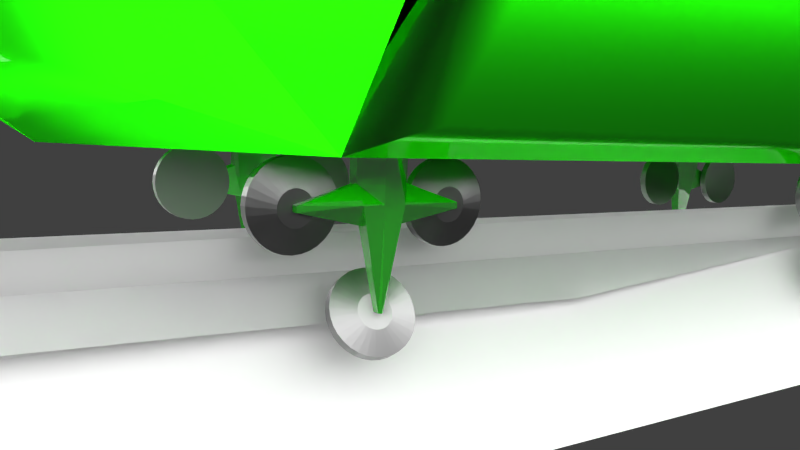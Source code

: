 # Source: fk-wagon3.3.blend  (saved by Blender 2.76.0; exported with 4.5.12 LTS)
import bpy
from mathutils import Matrix  # noqa: F401  (used for matrix-valued properties, if any)

bpy.ops.wm.read_factory_settings(use_empty=True)
scene = bpy.context.scene
scene.name = 'Scene'

# ---- collections
col_collection_1 = bpy.data.collections.new('Collection 1'); scene.collection.children.link(col_collection_1)

# ---- materials (node trees are filled in below, after node groups)
mat_material = bpy.data.materials.new('Material')
mat_material.alpha_threshold = 0.0
mat_material.diffuse_color = (1.0, 0.523, 0.0, 1.0)
mat_material.roughness = 0.5
mat_material.specular_intensity = 0.8971
mat_material.line_color = (0.0, 0.0, 0.0, 1.0)
mat_material_003 = bpy.data.materials.new('Material.003')
mat_material_003.alpha_threshold = 0.0
mat_material_003.diffuse_color = (0.6038, 0.3188, 0.0, 1.0)
mat_material_003.roughness = 0.5
mat_eisen = bpy.data.materials.new('Eisen')
mat_eisen.alpha_threshold = 0.0
mat_eisen.roughness = 0.5
mat_metallic = bpy.data.materials.new('Metallic')
mat_metallic.alpha_threshold = 0.0
mat_metallic.roughness = 0.5
mat_eisen_001 = bpy.data.materials.new('Eisen.001')
mat_eisen_001.alpha_threshold = 0.0
mat_eisen_001.roughness = 0.5
mat_material_002 = bpy.data.materials.new('Material.002')
mat_material_002.alpha_threshold = 0.0
mat_material_002.diffuse_color = (0.8, 0.0, 0.005151, 1.0)
mat_material_002.roughness = 0.5
mat_material_005 = bpy.data.materials.new('Material.005')
mat_material_005.alpha_threshold = 0.0
mat_material_005.roughness = 0.5

# ---- material node trees
mat_material.use_nodes = True; mat_material.node_tree.nodes.clear()
_N = mat_material.node_tree.nodes; _L = mat_material.node_tree.links
n0 = _N.new('ShaderNodeOutputMaterial'); n0.name = 'Material Output'; n0.location = (300, 300)
n1 = _N.new('ShaderNodeMixShader'); n1.name = 'Mix Shader'; n1.location = (10, 300)
n1.inputs[0].default_value = 0.9296
n2 = _N.new('ShaderNodeBsdfAnisotropic'); n2.name = 'Glossy BSDF.001'; n2.location = (-203, 436)
n2.distribution = 'GGX'
n2.inputs[1].default_value = 0.0
n3 = _N.new('ShaderNodeBsdfAnisotropic'); n3.name = 'Glossy BSDF'; n3.location = (-201, 256)
n3.distribution = 'GGX'
n3.inputs[0].default_value = (0.01321, 1.0, 0.0, 1.0)
n3.inputs[1].default_value = 0.4472
_L.new(n1.outputs[0], n0.inputs[0])
_L.new(n2.outputs[0], n1.inputs[1])
_L.new(n3.outputs[0], n1.inputs[2])
n0.is_active_output = True
mat_material_003.use_nodes = True; mat_material_003.node_tree.nodes.clear()
_N = mat_material_003.node_tree.nodes; _L = mat_material_003.node_tree.links
n0 = _N.new('ShaderNodeOutputMaterial'); n0.name = 'Material Output'; n0.location = (300, 300)
n1 = _N.new('ShaderNodeBsdfAnisotropic'); n1.name = 'Anisotropic BSDF'; n1.location = (10, 300)
n1.distribution = 'GGX'
n1.inputs[0].default_value = (0.6038, 0.3188, 0.0, 1.0)
n1.inputs[1].default_value = 1.0
n1.inputs[2].default_value = 0.5
_L.new(n1.outputs[0], n0.inputs[0])
n0.is_active_output = True
mat_eisen.use_nodes = True; mat_eisen.node_tree.nodes.clear()
_N = mat_eisen.node_tree.nodes; _L = mat_eisen.node_tree.links
n0 = _N.new('ShaderNodeOutputMaterial'); n0.name = 'Material Output'; n0.location = (300, 300)
n1 = _N.new('ShaderNodeBsdfAnisotropic'); n1.name = 'Anisotropic BSDF'; n1.location = (10, 300)
n1.distribution = 'BECKMANN'
n1.inputs[0].default_value = (0.3844, 0.3844, 0.3844, 1.0)
n1.inputs[1].default_value = 1.0
n1.inputs[2].default_value = 0.85
_L.new(n1.outputs[0], n0.inputs[0])
n0.is_active_output = True
mat_metallic.use_nodes = True; mat_metallic.node_tree.nodes.clear()
_N = mat_metallic.node_tree.nodes; _L = mat_metallic.node_tree.links
n0 = _N.new('ShaderNodeOutputMaterial'); n0.name = 'Material Output'; n0.location = (300, 300)
n1 = _N.new('ShaderNodeMixShader'); n1.name = 'Mix Shader'; n1.location = (10, 300)
n2 = _N.new('ShaderNodeBsdfAnisotropic'); n2.name = 'Glossy BSDF'; n2.location = (-190, 200)
n2.distribution = 'GGX'
n2.inputs[1].default_value = 0.0
n3 = _N.new('ShaderNodeBsdfAnisotropic'); n3.name = 'Glossy BSDF.001'; n3.location = (-186, 18)
n3.distribution = 'GGX'
n3.inputs[0].default_value = (0.013, 1.0, 0.0, 1.0)
n3.inputs[1].default_value = 0.5477
_L.new(n1.outputs[0], n0.inputs[0])
_L.new(n2.outputs[0], n1.inputs[1])
_L.new(n3.outputs[0], n1.inputs[2])
n0.is_active_output = True
mat_eisen_001.use_nodes = True; mat_eisen_001.node_tree.nodes.clear()
_N = mat_eisen_001.node_tree.nodes; _L = mat_eisen_001.node_tree.links
n0 = _N.new('ShaderNodeOutputMaterial'); n0.name = 'Material Output'; n0.location = (300, 300)
n1 = _N.new('ShaderNodeBsdfAnisotropic'); n1.name = 'Anisotropic BSDF'; n1.location = (10, 300)
n1.distribution = 'BECKMANN'
n1.inputs[0].default_value = (0.2738, 0.2738, 0.2738, 1.0)
n1.inputs[1].default_value = 1.0
n1.inputs[2].default_value = 0.85
_L.new(n1.outputs[0], n0.inputs[0])
n0.is_active_output = True
mat_material_005.use_nodes = True; mat_material_005.node_tree.nodes.clear()
_N = mat_material_005.node_tree.nodes; _L = mat_material_005.node_tree.links
n0 = _N.new('ShaderNodeOutputMaterial'); n0.name = 'Material Output'; n0.location = (300, 300)
n1 = _N.new('ShaderNodeBsdfDiffuse'); n1.name = 'Diffuse BSDF'; n1.location = (10, 300)
_L.new(n1.outputs[0], n0.inputs[0])
n0.is_active_output = True

# ---- world
world_world = bpy.data.worlds.new('World'); scene.world = world_world
world_world.color = (0.05088, 0.05088, 0.05088)
world_world.use_sun_shadow = False
world_world.sun_shadow_jitter_overblur = 0.0
world_world.cycles.sampling_method = 'MANUAL'
world_world.cycles.sample_map_resolution = 256

# ---- cameras
cam_camera = bpy.data.cameras.new('Camera')
cam_camera.clip_end = 100.0
cam_camera.lens = 35.0
cam_camera.sensor_width = 36.21
cam_camera.sensor_height = 18.0
cam_camera.ortho_scale = 7.314
cam_camera.dof.focus_distance = 0.0

# ---- lights
light_sun = bpy.data.lights.new('Sun', 'SUN')
light_sun.transmission_factor = 0.0
light_sun.angle = 2.747
light_sun.energy = 9.0
light_sun.shadow_buffer_clip_start = 0.5
light_sun.shadow_soft_size = 5.0
light_sun.shadow_cascade_max_distance = 1000.0
light_sun.cycles.use_multiple_importance_sampling = False

# ---- meshes
me_cube_002 = bpy.data.meshes.new('Cube.002')
me_cube_002.from_pydata([(1.0, 1.0, 0.744), (1.0, -0.5727, 0.09273), (-1.0, -0.5727, 0.09273), (-1.0, 1.0, 0.744), (1.0, -5.662e-07, 1.0), (-1.0, 1.788e-07, 1.0), (-5.066e-07, -1.0, 1.0), (2.682e-07, 1.0, 1.0), (0.767, 0.767, -0.8937), (0.767, -0.767, -0.8937), (-0.767, 0.767, -0.8937), (-0.767, -0.767, -0.8937), (-2.98e-07, -1.276, -0.215), (1.0, 1.0, -1.0), (1.0, -0.7435, -1.0), (-1.0, -0.7435, -1.0), (-1.0, 1.0, -1.0), (1.142, 0.9021, -0.8928), (1.142, -0.6456, -0.8928), (1.142, 0.9021, 0.3821), (1.142, -0.4745, -0.1579), (-1.142, -0.6456, -0.8928), (-1.142, 0.9021, -0.8928), (-1.142, -0.4745, -0.1579), (-1.142, 0.9021, 0.3821), (0.6064, -1.264, -0.1589), (-0.6064, -1.264, -0.1589), (0.4203, -1.2, -0.151), (-0.4203, -1.2, -0.6077), (0.8842, -1.0, -0.215), (-0.8842, -1.0, -0.215), (0.4203, -1.2, -0.6077), (-0.4203, -1.2, -0.151), (-1.192e-07, -1.0, -1.0), (-5.066e-07, -0.5727, 0.3318)], [(25, 26)], [(3, 2, 11, 10), (12, 28, 32), (8, 10, 11, 9), (0, 3, 10, 8), (2, 1, 9, 11), (1, 0, 8, 9), (12, 27, 31), (12, 31, 28), (0, 1, 20, 19), (17, 19, 20, 18), (21, 23, 24, 22), (2, 3, 24, 23), (32, 27, 12), (28, 31, 33), (31, 27, 29), (32, 28, 30), (13, 14, 15, 16), (0, 13, 16, 3), (3, 16, 22, 24), (15, 2, 23, 21), (15, 16, 3, 2), (13, 14, 1, 0), (14, 13, 17, 18), (13, 0, 19, 17), (16, 15, 21, 22), (1, 14, 18, 20), (28, 33, 15), (31, 14, 33), (31, 29, 14), (27, 1, 29), (32, 30, 2), (28, 15, 30), (14, 29, 1), (30, 15, 2), (14, 33, 15), (1, 2, 34), (27, 32, 2, 34, 1)])
me_cube_002.polygons.foreach_set('use_smooth', [True] * 37)
me_cube_002.polygons.foreach_set('material_index', [2, 2, 2, 2, 2, 2, 2, 2, 2, 2, 2, 2, 2, 2, 2, 2, 2, 2, 2, 2, 2, 2, 2, 2, 2, 2, 2, 2, 2, 2, 2, 2, 2, 2, 2, 2, 2])
me_cube_002.materials.append(mat_material)
me_cube_002.materials.append(mat_material_003)
me_cube_002.materials.append(mat_material)
me_cube_002.materials.append(mat_material_003)
me_cube_002.use_remesh_preserve_volume = False
me_cube_002.use_remesh_preserve_attributes = False
me_cube_002.use_mirror_vertex_groups = False
me_cube_002.update()
me_circle = bpy.data.meshes.new('Circle')
me_circle.from_pydata([(0.2024, 2.748, 5.044), (0.007326, 2.729, 5.044), (-0.1803, 2.672, 5.044), (-0.3532, 2.58, 5.044), (-0.5047, 2.455, 5.044), (-0.6291, 2.304, 5.044), (-0.7215, 2.131, 5.044), (-0.7784, 1.943, 5.044), (-0.7976, 1.748, 5.044), (-0.7784, 1.553, 5.044), (-0.7215, 1.365, 5.044), (-0.6291, 1.192, 5.044), (-0.5047, 1.041, 5.044), (-0.3532, 0.9166, 5.044), (-0.1803, 0.8242, 5.044), (0.007326, 0.7673, 5.044), (0.2024, 0.748, 5.044), (0.3975, 0.7673, 5.044), (0.5851, 0.8242, 5.044), (0.758, 0.9166, 5.044), (0.9095, 1.041, 5.044), (1.034, 1.192, 5.044), (1.126, 1.365, 5.044), (1.183, 1.553, 5.044), (1.202, 1.748, 5.044), (1.183, 1.943, 5.044), (1.126, 2.131, 5.044), (1.034, 2.304, 5.044), (0.9095, 2.455, 5.044), (0.758, 2.58, 5.044), (0.5851, 2.672, 5.044), (0.3975, 2.729, 5.044), (0.2024, 2.748, 4.804), (0.007326, 2.729, 4.804), (-0.1803, 2.672, 4.804), (-0.3532, 2.58, 4.804), (-0.5047, 2.455, 4.804), (-0.6291, 2.304, 4.804), (-0.7215, 2.131, 4.804), (-0.7784, 1.943, 4.804), (-0.7976, 1.748, 4.804), (-0.7784, 1.553, 4.804), (-0.7215, 1.365, 4.804), (-0.6291, 1.192, 4.804), (-0.5047, 1.041, 4.804), (-0.3532, 0.9166, 4.804), (-0.1803, 0.8242, 4.804), (0.007326, 0.7673, 4.804), (0.2024, 0.748, 4.804), (0.3975, 0.7673, 4.804), (0.5851, 0.8242, 4.804), (0.758, 0.9166, 4.804), (0.9095, 1.041, 4.804), (1.034, 1.192, 4.804), (1.126, 1.365, 4.804), (1.183, 1.553, 4.804), (1.202, 1.748, 4.804), (1.183, 1.943, 4.804), (1.126, 2.131, 4.804), (1.034, 2.304, 4.804), (0.9095, 2.455, 4.804), (0.758, 2.58, 4.804), (0.5851, 2.672, 4.804), (0.3975, 2.729, 4.804), (0.2497, 2.149, 4.671), (0.1714, 2.142, 4.671), (0.09617, 2.119, 4.671), (0.02679, 2.082, 4.671), (-0.03401, 2.032, 4.671), (-0.08392, 1.971, 4.671), (-0.121, 1.902, 4.671), (-0.1438, 1.826, 4.671), (-0.1515, 1.748, 4.671), (-0.1438, 1.67, 4.671), (-0.121, 1.594, 4.671), (-0.08392, 1.525, 4.671), (-0.03401, 1.464, 4.671), (0.02679, 1.414, 4.671), (0.09617, 1.377, 4.671), (0.1714, 1.354, 4.671), (0.2497, 1.347, 4.671), (0.328, 1.354, 4.671), (0.4033, 1.377, 4.671), (0.4727, 1.414, 4.671), (0.5335, 1.464, 4.671), (0.5834, 1.525, 4.671), (0.6205, 1.594, 4.671), (0.6433, 1.67, 4.671), (0.651, 1.748, 4.671), (0.6433, 1.826, 4.671), (0.6205, 1.902, 4.671), (0.5834, 1.971, 4.671), (0.5335, 2.032, 4.671), (0.4727, 2.082, 4.671), (0.4033, 2.119, 4.671), (0.328, 2.142, 4.671), (0.1973, -0.9482, 5.044), (0.002201, -0.9675, 5.044), (-0.1854, -1.024, 5.044), (-0.3583, -1.117, 5.044), (-0.5098, -1.241, 5.044), (-0.6342, -1.393, 5.044), (-0.7266, -1.566, 5.044), (-0.7835, -1.753, 5.044), (-0.8027, -1.948, 5.044), (-0.7835, -2.143, 5.044), (-0.7266, -2.331, 5.044), (-0.6342, -2.504, 5.044), (-0.5098, -2.655, 5.044), (-0.3583, -2.78, 5.044), (-0.1854, -2.872, 5.044), (0.002201, -2.929, 5.044), (0.1973, -2.948, 5.044), (0.3924, -2.929, 5.044), (0.58, -2.872, 5.044), (0.7529, -2.78, 5.044), (0.9044, -2.655, 5.044), (1.029, -2.504, 5.044), (1.121, -2.331, 5.044), (1.178, -2.143, 5.044), (1.197, -1.948, 5.044), (1.178, -1.753, 5.044), (1.121, -1.566, 5.044), (1.029, -1.393, 5.044), (0.9044, -1.241, 5.044), (0.7529, -1.117, 5.044), (0.58, -1.024, 5.044), (0.3924, -0.9675, 5.044), (0.1973, -0.9482, 4.804), (0.002201, -0.9675, 4.804), (-0.1854, -1.024, 4.804), (-0.3583, -1.117, 4.804), (-0.5098, -1.241, 4.804), (-0.6342, -1.393, 4.804), (-0.7266, -1.566, 4.804), (-0.7835, -1.753, 4.804), (-0.8027, -1.948, 4.804), (-0.7835, -2.143, 4.804), (-0.7266, -2.331, 4.804), (-0.6342, -2.504, 4.804), (-0.5098, -2.655, 4.804), (-0.3583, -2.78, 4.804), (-0.1854, -2.872, 4.804), (0.002201, -2.929, 4.804), (0.1973, -2.948, 4.804), (0.3924, -2.929, 4.804), (0.58, -2.872, 4.804), (0.7529, -2.78, 4.804), (0.9044, -2.655, 4.804), (1.029, -2.504, 4.804), (1.121, -2.331, 4.804), (1.178, -2.143, 4.804), (1.197, -1.948, 4.804), (1.178, -1.753, 4.804), (1.121, -1.566, 4.804), (1.029, -1.393, 4.804), (0.9044, -1.241, 4.804), (0.7529, -1.117, 4.804), (0.58, -1.024, 4.804), (0.3924, -0.9675, 4.804), (0.2446, -1.547, 4.671), (0.1663, -1.555, 4.671), (0.09104, -1.578, 4.671), (0.02167, -1.615, 4.671), (-0.03914, -1.664, 4.671), (-0.08904, -1.725, 4.671), (-0.1261, -1.795, 4.671), (-0.149, -1.87, 4.671), (-0.1567, -1.948, 4.671), (-0.149, -2.027, 4.671), (-0.1261, -2.102, 4.671), (-0.08904, -2.171, 4.671), (-0.03914, -2.232, 4.671), (0.02167, -2.282, 4.671), (0.09104, -2.319, 4.671), (0.1663, -2.342, 4.671), (0.2446, -2.35, 4.671), (0.3229, -2.342, 4.671), (0.3982, -2.319, 4.671), (0.4675, -2.282, 4.671), (0.5283, -2.232, 4.671), (0.5783, -2.171, 4.671), (0.6153, -2.102, 4.671), (0.6382, -2.027, 4.671), (0.6459, -1.948, 4.671), (0.6382, -1.87, 4.671), (0.6153, -1.795, 4.671), (0.5783, -1.725, 4.671), (0.5283, -1.664, 4.671), (0.4675, -1.615, 4.671), (0.3982, -1.578, 4.671), (0.3229, -1.555, 4.671), (0.1743, -2.03, 4.468), (0.1743, 1.829, 4.468), (0.1743, 1.829, 4.662), (0.1743, -2.03, 4.662), (0.3134, 1.829, 4.468), (0.3134, 1.829, 4.662), (0.3134, -2.03, 4.662), (0.3134, -2.03, 4.468), (-1.886, -0.7089, 4.49), (2.462, -0.1528, 4.574), (2.462, -0.1528, 4.381), (-1.886, -0.7089, 4.788), (-0.2533, -0.7089, 4.788), (-0.2533, -0.7089, 4.49), (0.6397, -0.4962, 4.736), (0.6397, -0.4962, 4.542), (2.462, -0.03501, 4.381), (-1.886, 0.5082, 4.788), (-1.886, 0.5082, 4.49), (2.462, -0.03501, 4.574), (-0.2533, 0.5082, 4.49), (-0.2169, 0.5088, 4.788), (0.6397, 0.2955, 4.542), (0.6397, 0.2955, 4.736), (-1.886, -0.1003, 4.354), (2.462, -0.09392, 4.325), (0.1932, -0.6025, 4.354), (0.1932, 0.4018, 4.354), (0.1932, -0.1003, 4.354), (0.1743, -2.03, 4.468), (0.3134, -2.03, 4.468), (2.157, 0.7046, 5.237), (2.024, 0.5796, 5.308), (1.914, 0.4276, 5.365), (1.831, 0.2545, 5.404), (1.778, 0.06686, 5.424), (1.757, -0.1281, 5.425), (1.77, -0.3228, 5.406), (1.814, -0.5098, 5.368), (1.89, -0.682, 5.312), (1.993, -0.8327, 5.241), (2.121, -0.956, 5.158), (2.267, -1.047, 5.065), (2.427, -1.103, 4.966), (2.594, -1.121, 4.865), (2.762, -1.101, 4.766), (2.924, -1.043, 4.673), (3.075, -0.9502, 4.589), (3.208, -0.8252, 4.517), (3.318, -0.6732, 4.46), (3.401, -0.5, 4.421), (3.454, -0.3124, 4.401), (3.475, -0.1175, 4.4), (3.463, 0.07725, 4.419), (3.418, 0.2643, 4.457), (3.342, 0.4364, 4.513), (3.239, 0.5871, 4.584), (3.111, 0.7105, 4.667), (2.965, 0.8019, 4.76), (2.805, 0.8577, 4.859), (2.638, 0.8759, 4.96), (2.47, 0.8556, 5.059), (2.308, 0.7978, 5.152), (2.034, 0.7171, 5.03), (1.901, 0.5921, 5.102), (1.791, 0.4401, 5.159), (1.708, 0.267, 5.198), (1.655, 0.07934, 5.218), (1.634, -0.1156, 5.219), (1.646, -0.3103, 5.2), (1.691, -0.4973, 5.162), (1.767, -0.6695, 5.106), (1.87, -0.8202, 5.035), (1.998, -0.9436, 4.952), (2.144, -1.035, 4.859), (2.304, -1.091, 4.76), (2.471, -1.109, 4.659), (2.639, -1.089, 4.56), (2.801, -1.031, 4.467), (2.952, -0.9377, 4.382), (3.085, -0.8127, 4.311), (3.195, -0.6607, 4.254), (3.278, -0.4876, 4.215), (3.331, -0.2999, 4.195), (3.352, -0.105, 4.194), (3.339, 0.08972, 4.213), (3.295, 0.2768, 4.251), (3.219, 0.4489, 4.307), (3.116, 0.5996, 4.377), (2.988, 0.723, 4.461), (2.842, 0.8144, 4.554), (2.682, 0.8702, 4.653), (2.515, 0.8883, 4.754), (2.347, 0.8681, 4.853), (2.185, 0.8103, 4.946), (2.275, 0.2551, 4.703), (2.222, 0.2049, 4.732), (2.178, 0.1439, 4.755), (2.144, 0.07445, 4.771), (2.123, -0.0008416, 4.779), (2.115, -0.07906, 4.779), (2.12, -0.1572, 4.771), (2.137, -0.2323, 4.756), (2.168, -0.3013, 4.734), (2.209, -0.3618, 4.705), (2.26, -0.4113, 4.672), (2.319, -0.448, 4.635), (2.383, -0.4704, 4.595), (2.45, -0.4777, 4.554), (2.518, -0.4695, 4.515), (2.583, -0.4463, 4.477), (2.643, -0.4089, 4.443), (2.697, -0.3588, 4.415), (2.741, -0.2978, 4.392), (2.774, -0.2283, 4.376), (2.795, -0.153, 4.368), (2.804, -0.07481, 4.368), (2.799, 0.003327, 4.375), (2.781, 0.07838, 4.391), (2.751, 0.1475, 4.413), (2.709, 0.2079, 4.441), (2.658, 0.2574, 4.475), (2.599, 0.2941, 4.512), (2.535, 0.3165, 4.552), (2.468, 0.3238, 4.592), (2.401, 0.3157, 4.632), (2.336, 0.2925, 4.67)], [], [(20, 19, 51, 52), (7, 6, 38, 39), (21, 20, 52, 53), (8, 7, 39, 40), (22, 21, 53, 54), (9, 8, 40, 41), (23, 22, 54, 55), (10, 9, 41, 42), (24, 23, 55, 56), (11, 10, 42, 43), (25, 24, 56, 57), (12, 11, 43, 44), (26, 25, 57, 58), (13, 12, 44, 45), (27, 26, 58, 59), (14, 13, 45, 46), (1, 0, 32, 33), (28, 27, 59, 60), (15, 14, 46, 47), (2, 1, 33, 34), (29, 28, 60, 61), (16, 15, 47, 48), (3, 2, 34, 35), (30, 29, 61, 62), (17, 16, 48, 49), (4, 3, 35, 36), (31, 30, 62, 63), (18, 17, 49, 50), (5, 4, 36, 37), (0, 31, 63, 32), (19, 18, 50, 51), (6, 5, 37, 38), (47, 46, 78, 79), (34, 33, 65, 66), (61, 60, 92, 93), (48, 47, 79, 80), (35, 34, 66, 67), (62, 61, 93, 94), (49, 48, 80, 81), (36, 35, 67, 68), (63, 62, 94, 95), (50, 49, 81, 82), (37, 36, 68, 69), (32, 63, 95, 64), (51, 50, 82, 83), (38, 37, 69, 70), (52, 51, 83, 84), (39, 38, 70, 71), (53, 52, 84, 85), (40, 39, 71, 72), (54, 53, 85, 86), (41, 40, 72, 73), (55, 54, 86, 87), (42, 41, 73, 74), (56, 55, 87, 88), (43, 42, 74, 75), (57, 56, 88, 89), (44, 43, 75, 76), (58, 57, 89, 90), (45, 44, 76, 77), (59, 58, 90, 91), (46, 45, 77, 78), (33, 32, 64, 65), (60, 59, 91, 92), (65, 64, 95, 94, 93, 92, 91, 90, 89, 88, 87, 86, 85, 84, 83, 82, 81, 80, 79, 78, 77, 76, 75, 74, 73, 72, 71, 70, 69, 68, 67, 66), (116, 115, 147, 148), (103, 102, 134, 135), (117, 116, 148, 149), (104, 103, 135, 136), (118, 117, 149, 150), (105, 104, 136, 137), (119, 118, 150, 151), (106, 105, 137, 138), (120, 119, 151, 152), (107, 106, 138, 139), (121, 120, 152, 153), (108, 107, 139, 140), (122, 121, 153, 154), (109, 108, 140, 141), (123, 122, 154, 155), (110, 109, 141, 142), (97, 96, 128, 129), (124, 123, 155, 156), (111, 110, 142, 143), (98, 97, 129, 130), (125, 124, 156, 157), (112, 111, 143, 144), (99, 98, 130, 131), (126, 125, 157, 158), (113, 112, 144, 145), (100, 99, 131, 132), (127, 126, 158, 159), (114, 113, 145, 146), (101, 100, 132, 133), (96, 127, 159, 128), (115, 114, 146, 147), (102, 101, 133, 134), (143, 142, 174, 175), (130, 129, 161, 162), (157, 156, 188, 189), (144, 143, 175, 176), (131, 130, 162, 163), (158, 157, 189, 190), (145, 144, 176, 177), (132, 131, 163, 164), (159, 158, 190, 191), (146, 145, 177, 178), (133, 132, 164, 165), (128, 159, 191, 160), (147, 146, 178, 179), (134, 133, 165, 166), (148, 147, 179, 180), (135, 134, 166, 167), (149, 148, 180, 181), (136, 135, 167, 168), (150, 149, 181, 182), (137, 136, 168, 169), (151, 150, 182, 183), (138, 137, 169, 170), (152, 151, 183, 184), (139, 138, 170, 171), (153, 152, 184, 185), (140, 139, 171, 172), (154, 153, 185, 186), (141, 140, 172, 173), (155, 154, 186, 187), (142, 141, 173, 174), (129, 128, 160, 161), (156, 155, 187, 188), (161, 160, 191, 190, 189, 188, 187, 186, 185, 184, 183, 182, 181, 180, 179, 178, 177, 176, 175, 174, 173, 172, 171, 170, 169, 168, 167, 166, 165, 164, 163, 162), (211, 201, 202, 208), (97, 98, 99, 100, 101, 102, 103, 104, 105, 106, 107, 108, 109, 110, 111, 112, 113, 114, 115, 116, 117, 118, 119, 120, 121, 122, 123, 124, 125, 126, 127, 96), (198, 206, 204, 195), (195, 192, 199, 198), (193, 194, 197, 196), (197, 194, 213, 215), (1, 2, 3, 4, 5, 6, 7, 8, 9, 10, 11, 12, 13, 14, 15, 16, 17, 18, 19, 20, 21, 22, 23, 24, 25, 26, 27, 28, 29, 30, 31, 0), (194, 193, 212, 213), (213, 212, 210, 209), (205, 204, 203, 200), (195, 204, 205, 192), (198, 199, 207, 206), (201, 206, 207, 202), (196, 197, 215, 214), (208, 214, 215, 211), (211, 215, 213, 209, 203, 204, 206, 201), (200, 203, 209, 210), (210, 200, 216), (208, 202, 217), (212, 193, 219), (210, 212, 219, 220, 216), (214, 219, 196), (196, 219, 193), (214, 208, 217, 220, 219), (207, 218, 220, 217, 202), (200, 216, 220, 218, 205), (199, 192, 221, 222), (205, 218, 221), (218, 207, 222, 221), (243, 242, 274, 275), (230, 229, 261, 262), (244, 243, 275, 276), (231, 230, 262, 263), (245, 244, 276, 277), (232, 231, 263, 264), (246, 245, 277, 278), (233, 232, 264, 265), (247, 246, 278, 279), (234, 233, 265, 266), (248, 247, 279, 280), (235, 234, 266, 267), (249, 248, 280, 281), (236, 235, 267, 268), (250, 249, 281, 282), (237, 236, 268, 269), (224, 223, 255, 256), (251, 250, 282, 283), (238, 237, 269, 270), (225, 224, 256, 257), (252, 251, 283, 284), (239, 238, 270, 271), (226, 225, 257, 258), (253, 252, 284, 285), (240, 239, 271, 272), (227, 226, 258, 259), (254, 253, 285, 286), (241, 240, 272, 273), (228, 227, 259, 260), (223, 254, 286, 255), (242, 241, 273, 274), (229, 228, 260, 261), (270, 269, 301, 302), (257, 256, 288, 289), (284, 283, 315, 316), (271, 270, 302, 303), (258, 257, 289, 290), (285, 284, 316, 317), (272, 271, 303, 304), (259, 258, 290, 291), (286, 285, 317, 318), (273, 272, 304, 305), (260, 259, 291, 292), (255, 286, 318, 287), (274, 273, 305, 306), (261, 260, 292, 293), (275, 274, 306, 307), (262, 261, 293, 294), (276, 275, 307, 308), (263, 262, 294, 295), (277, 276, 308, 309), (264, 263, 295, 296), (278, 277, 309, 310), (265, 264, 296, 297), (279, 278, 310, 311), (266, 265, 297, 298), (280, 279, 311, 312), (267, 266, 298, 299), (281, 280, 312, 313), (268, 267, 299, 300), (282, 281, 313, 314), (269, 268, 300, 301), (256, 255, 287, 288), (283, 282, 314, 315), (288, 287, 318, 317, 316, 315, 314, 313, 312, 311, 310, 309, 308, 307, 306, 305, 304, 303, 302, 301, 300, 299, 298, 297, 296, 295, 294, 293, 292, 291, 290, 289), (224, 225, 226, 227, 228, 229, 230, 231, 232, 233, 234, 235, 236, 237, 238, 239, 240, 241, 242, 243, 244, 245, 246, 247, 248, 249, 250, 251, 252, 253, 254, 223)])
me_circle.polygons.foreach_set('material_index', [0, 0, 0, 0, 0, 0, 0, 0, 0, 0, 0, 0, 0, 0, 0, 0, 0, 0, 0, 0, 0, 0, 0, 0, 0, 0, 0, 0, 0, 0, 0, 0, 0, 0, 0, 0, 0, 0, 0, 0, 0, 0, 0, 0, 0, 0, 0, 0, 0, 0, 0, 0, 0, 0, 0, 0, 0, 0, 0, 0, 0, 0, 0, 0, 2, 0, 0, 0, 0, 0, 0, 0, 0, 0, 0, 0, 0, 0, 0, 0, 0, 0, 0, 0, 0, 0, 0, 0, 0, 0, 0, 0, 0, 0, 0, 0, 0, 0, 0, 0, 0, 0, 0, 0, 0, 0, 0, 0, 0, 0, 0, 0, 0, 0, 0, 0, 0, 0, 0, 0, 0, 0, 0, 0, 0, 0, 0, 0, 0, 2, 1, 2, 1, 1, 1, 1, 2, 1, 1, 1, 1, 1, 1, 1, 1, 1, 1, 1, 1, 1, 1, 1, 1, 1, 1, 1, 0, 1, 1, 0, 0, 0, 0, 0, 0, 0, 0, 0, 0, 0, 0, 0, 0, 0, 0, 0, 0, 0, 0, 0, 0, 0, 0, 0, 0, 0, 0, 0, 0, 0, 0, 0, 0, 0, 0, 0, 0, 0, 0, 0, 0, 0, 0, 0, 0, 0, 0, 0, 0, 0, 0, 0, 0, 0, 0, 0, 0, 0, 0, 0, 0, 0, 0, 0, 2])
me_circle.materials.append(mat_eisen)
me_circle.materials.append(mat_metallic)
me_circle.materials.append(mat_eisen_001)
me_circle.use_remesh_preserve_volume = False
me_circle.use_remesh_preserve_attributes = False
me_circle.use_mirror_vertex_groups = False
me_circle.update()
me_cube = bpy.data.meshes.new('Cube')
me_cube.from_pydata([(-0.6954, -0.3286, -0.9264), (-0.6288, 0.1362, 0.9035), (-1.0, 0.3286, -1.0), (-0.7165, 0.603, 0.8887), (0.6954, -0.3286, -0.9264), (0.6288, 0.1394, 0.8908), (1.0, 0.3286, -1.0), (0.7165, 0.603, 0.8887), (-0.2233, 0.2951, 1.0), (-0.2233, 0.4089, 1.0), (0.2233, 0.4089, 1.0), (0.2233, 0.2951, 1.0), (-0.5013, 0.1624, 1.08), (-0.5013, 0.4919, 1.08), (0.5013, 0.4919, 1.08), (0.5013, 0.1624, 1.08), (-0.4491, 0.2229, 1.55), (-0.4491, 0.4789, 1.55), (0.4491, 0.4789, 1.55), (0.4491, 0.2229, 1.55), (-0.3701, 0.2528, 1.665), (-0.3701, 0.449, 1.688), (0.3701, 0.449, 1.688), (0.3701, 0.2528, 1.665), (-0.6954, -0.3286, -0.5902), (-1.0, 0.3286, -0.5166), (1.0, 0.3286, -0.5166), (0.6954, -0.3286, -0.5902), (0.7707, -1.589, -0.572), (0.7707, -1.589, -0.9446), (-0.7707, -1.589, -0.9446), (-0.7707, -1.589, -0.572), (0.1137, -1.722, -0.7308), (0.1137, -1.722, -0.7858), (-0.1137, -1.722, -0.7858), (-0.1137, -1.722, -0.7308), (0.5124, 0.1261, 1.262), (-0.5124, 0.1261, 1.262), (-0.5124, 0.4955, 1.31), (0.5124, 0.4955, 1.31)], [], [(24, 25, 2, 0), (25, 26, 6, 2), (26, 27, 4, 6), (27, 24, 31, 28), (0, 2, 6, 4), (5, 7, 10, 11), (11, 10, 14, 15), (3, 1, 8, 9), (1, 5, 11, 8), (7, 3, 9, 10), (19, 23, 20, 16, 37, 36), (9, 8, 12, 13), (8, 11, 15, 12), (10, 9, 13, 14), (14, 13, 38, 17, 21, 22, 18, 39), (36, 39, 18, 19), (38, 37, 16, 17), (23, 22, 21, 20), (19, 18, 22, 23), (17, 16, 20, 21), (5, 1, 24, 27), (7, 5, 27, 26), (3, 7, 26, 25), (1, 3, 25, 24), (28, 31, 35, 32), (0, 4, 29, 30), (24, 0, 30, 31), (4, 27, 28, 29), (32, 35, 34, 33), (30, 29, 33, 34), (31, 30, 34, 35), (29, 28, 32, 33), (13, 12, 37, 38), (15, 14, 39, 36), (12, 15, 36, 37)])
me_cube.polygons.foreach_set('use_smooth', [True] * 35)
me_cube.materials.append(mat_material_002)
me_cube.use_remesh_preserve_volume = False
me_cube.use_remesh_preserve_attributes = False
me_cube.use_mirror_vertex_groups = False
me_cube.update()
me_cube_004 = bpy.data.meshes.new('Cube.004')
me_cube_004.from_pydata([(1.655, 0.477, 0.3968), (1.655, 0.477, -0.3968), (1.655, -0.477, 0.3968), (1.655, -0.477, -0.3968), (-18.96, 0.477, 0.3968), (-18.96, 0.477, -0.3968), (-18.96, -0.477, 0.3968), (-18.96, -0.477, -0.3968), (-1.637, 0.477, 0.3968), (-1.637, 0.477, -0.3968), (1.655, 0.477, 0.3968), (1.655, 0.477, -0.3968), (-1.637, -0.477, 0.3968), (1.655, -0.477, 0.3968), (1.655, -0.477, -0.3968), (-1.637, -0.477, -0.3968), (-18.96, -0.477, 0.3968), (-18.96, 0.477, 0.3968), (-18.96, 0.477, -0.3968), (-18.96, -0.477, -0.3968), (1.655, 0.477, 0.3968), (1.655, 0.477, -0.3968), (1.655, -0.477, 0.3968), (1.655, -0.477, -0.3968), (-18.96, -0.6961, 0.5759), (-18.96, 0.6961, 0.5759), (-18.96, 0.6961, -0.5759), (-18.96, -0.6961, -0.5759), (1.655, 0.6961, 0.5759), (1.655, 0.6961, -0.5759), (1.655, -0.6961, 0.5759), (1.655, -0.6961, -0.5759), (1.655, 0.8216, -0.681)], [(32, 29)], [(1, 3, 14, 11), (2, 0, 10, 13), (2, 6, 7, 3), (0, 2, 3, 1), (4, 0, 1, 5), (6, 4, 5, 7), (6, 2, 13, 12), (5, 1, 11, 9), (0, 4, 8, 10), (3, 7, 15, 14), (13, 10, 20, 22), (12, 13, 22, 16), (4, 6, 12, 8), (7, 5, 9, 15), (21, 23, 31, 29), (23, 19, 27, 31), (10, 8, 17, 20), (8, 12, 16, 17), (14, 15, 19, 23), (11, 14, 23, 21), (9, 11, 21, 18), (15, 9, 18, 19), (18, 21, 29, 26), (19, 18, 26, 27), (16, 22, 30, 24), (22, 20, 28, 30), (20, 17, 25, 28), (17, 16, 24, 25), (26, 29, 31, 27), (24, 30, 28, 25)])
me_cube_004.materials.append(mat_material_005)
me_cube_004.use_remesh_preserve_volume = False
me_cube_004.use_remesh_preserve_attributes = False
me_cube_004.use_mirror_vertex_groups = False
me_cube_004.update()

# ---- curves / text
cu_nurbscurve_001 = bpy.data.curves.new('NurbsCurve.001', 'CURVE')
cu_nurbscurve_001.dimensions = '3D'
_sp = cu_nurbscurve_001.splines.new('NURBS'); _sp.points.add(53)
_sp.points.foreach_set('co', [-1.173, 1.612, 0.0, 1.0, -0.1268, 1.612, 0.0, 1.0, 6.084, 1.612, 0.4577, 0.01, 7.666, 1.648, 0.4577, 1.0, 15.37, -3.934, 0.7116, 1.0, 17.38, -13.15, 2.957, 1.0, 13.41, -20.0, 6.715, 1.0, 7.255, -24.6, 12.99, 1.0, -6.863, -24.81, 12.74, 1.0, -20.98, -25.03, 12.48, 1.0, -23.47, -22.47, 8.668, 1.0, -25.4, -19.72, 4.458, 1.0, -25.88, -15.68, -0.7941, 1.0, -22.69, -11.57, -2.113, 1.0, -9.568, -11.82, -2.64, 1.0, -4.492, -11.9, 3.866, 1.0, -10.44, -13.88, 9.238, 1.0, -16.28, -13.9, 3.26, 1.0, -11.19, -13.28, -3.073, 1.0, 3.854, -14.05, -3.13, 1.0, 11.96, -21.83, -3.455, 1.0, 14.22, -30.23, -0.02444, 1.0, 8.375, -40.95, 2.383, 1.0, 8.375, -40.95, 2.383, 1.0, 0.8966, -46.71, 3.07, 1.0, -8.213, -46.26, 2.974, 1.0, -16.16, -43.6, 3.152, 1.0, -16.16, -43.6, 3.152, 1.0, -16.16, -43.6, 3.152, 1.0, -16.16, -43.6, 3.152, 1.0, -16.16, -43.6, 3.152, 1.0, -16.16, -43.6, 3.152, 1.0, -16.16, -43.6, 3.152, 1.0, -19.2, -40.98, 3.464, 1.0, -21.81, -37.32, 3.263, 1.0, -20.44, -32.91, 3.163, 1.0, -19.03, -28.57, 2.745, 1.0, -15.37, -26.55, 2.51, 1.0, -11.8, -24.63, 2.022, 1.0, -7.005, -27.61, 1.689, 1.0, -2.233, -30.72, 1.359, 1.0, -2.154, -35.38, 1.315, 1.0, -2.668, -39.64, 1.128, 1.0, -6.359, -42.13, 1.064, 1.0, -11.25, -44.27, 0.543, 1.0, -11.25, -44.27, 0.543, 1.0, -11.25, -44.27, 0.543, 1.0, -22.89, -44.2, 0.0, 1.0, -36.8, -35.94, 0.3734, 1.0, -37.57, -19.25, 0.545, 1.0, -33.7, -5.153, 0.0, 1.0, -26.48, 1.484, 0.0, 1.0, -16.86, 1.612, 0.0, 1.0, -6.909, 1.612, 0.0, 1.0])
_sp.points.foreach_set('tilt', [0.0, 0.0, 0.0, 0.0, 0.0, 0.0, 0.0, 0.0, 0.0, 0.0, 0.0, 0.0, 0.0, 1.182, 0.6198, 0.8341, 1.045, 0.8629, 1.255, 0.0, 0.7854, 0.9022, 0.9022, 0.9022, 0.9022, 0.9022, 0.9022, 0.9022, 0.9022, 0.9022, 0.9022, 0.9022, 0.9022, 0.9022, 0.9022, 0.9022, 0.9022, 0.1268, 0.1268, 0.1268, 0.1268, 0.9022, 0.9022, 0.9022, 0.9022, 0.9022, 0.9022, 0.9022, 0.9022, 0.1168, 0.0, 0.0, 0.0, 0.0])
_sp.order_v = 0
_sp.resolution_u = 2
_sp.use_cyclic_u = True
cu_nurbscurve_001.use_path = True
cu_nurbscurve_001.use_path_clamp = True
cu_nurbscurve_001.bevel_resolution = 0
cu_nurbscurve_001.resolution_u = 2
cu_nurbscurve_001.render_resolution_u = 32
cu_nurbscurve_001.fill_mode = 'FULL'
cu_nurbscurve_001.twist_smooth = 6.72

# ---- objects
ob_sun = bpy.data.objects.new('Sun', light_sun)
ob_z_strecke_proxy = bpy.data.objects.new('z-Strecke_proxy', None)
ob_wagon = bpy.data.objects.new('Wagon', me_cube_002)
ob_r_der_001 = bpy.data.objects.new('Räder.001', me_circle)
ob_sitze = bpy.data.objects.new('Sitze', me_cube)
ob_camera = bpy.data.objects.new('Camera', cam_camera)
ob_nurbscurve = bpy.data.objects.new('NurbsCurve', cu_nurbscurve_001)
ob_z_strecke = bpy.data.objects.new('z-Strecke', me_cube_004)

# ---- transforms, parenting, visibility, modifiers, constraints
ob_sun.location = (0.5379, -1.371, 1.554)
ob_sun.lineart.crease_threshold = 0.0
ob_z_strecke_proxy.location = (0.0, -1.615, 0.0)
ob_z_strecke_proxy.scale = (0.1813, 0.1813, 0.1813)
ob_z_strecke_proxy.empty_image_offset = (0.0, 0.0)
ob_z_strecke_proxy.hide_viewport = True
ob_z_strecke_proxy.lineart.crease_threshold = 0.0
_m = ob_z_strecke_proxy.modifiers.new('Array', 'ARRAY')
_m.count = 4
_m.constant_offset_displace = (0.0, 0.0, 0.0)
ob_wagon.location = (0.1297, -1.606, 0.4276)
ob_wagon.rotation_euler = (-0.04189, 0.0, -1.571)
ob_wagon.scale = (0.2053, 0.5608, 0.2053)
ob_wagon.lock_rotations_4d = False
ob_wagon.empty_display_type = 'ARROWS'
ob_wagon.lineart.crease_threshold = 0.0
ob_r_der_001.parent = ob_wagon
ob_r_der_001.matrix_parent_inverse = Matrix(((4.87, 0.0, 0.0, 0.0), (0.0, 1.783, 0.0, 2.336), (0.0, 0.0, 4.87, -1.654), (0.0, 0.0, 0.0, 1.0)))
ob_r_der_001.location = (-0.2928, -0.9652, 0.1034)
ob_r_der_001.rotation_euler = (0.0, 1.571, 0.0)
ob_r_der_001.scale = (0.03627, 0.03627, 0.03627)
ob_r_der_001.lineart.crease_threshold = 0.0
_m = ob_r_der_001.modifiers.new('Decimate', 'DECIMATE')
_m.decimate_type = 'UNSUBDIV'
_m = ob_r_der_001.modifiers.new('Mirror', 'MIRROR')
_m.mirror_object = ob_wagon
_m = ob_r_der_001.modifiers.new('Mirror.001', 'MIRROR')
_m.use_axis = (False, True, False)
_m.mirror_object = ob_wagon
ob_sitze.parent = ob_wagon
ob_sitze.matrix_parent_inverse = Matrix(((4.87, 0.0, 0.0, 0.0), (0.0, 1.783, 0.0, 0.0), (0.0, 0.0, 4.87, 0.0), (0.0, 0.0, 0.0, 1.0)))
ob_sitze.location = (-0.001553, -0.04265, 0.03188)
ob_sitze.scale = (0.1406, 0.1406, 0.1406)
ob_sitze.lineart.crease_threshold = 0.0
_m = ob_sitze.modifiers.new('Array', 'ARRAY')
_m.constant_offset_displace = (0.0, 0.0, 0.0)
_m.relative_offset_displace = (0.0, 1.4, 0.0)
ob_camera.location = (-0.5188, -2.229, 0.2663)
ob_camera.rotation_euler = (1.428, 0.0, -0.5665)
ob_camera.lock_rotations_4d = False
ob_camera.empty_display_type = 'ARROWS'
ob_camera.color = (0.0, 0.0, 0.0, 0.0)
ob_camera.display_type = 'WIRE'
ob_camera.lineart.crease_threshold = 0.0
ob_nurbscurve.location = (0.0, 0.0, 0.0)
ob_nurbscurve.rotation_euler = (0.0, 0.0, -3.142)
ob_nurbscurve.lineart.crease_threshold = 0.0
ob_z_strecke.location = (0.0, 0.0, 0.0)
ob_z_strecke.scale = (0.1813, 0.1813, 0.1813)
ob_z_strecke.hide_viewport = True
ob_z_strecke.lineart.crease_threshold = 0.0
_m = ob_z_strecke.modifiers.new('Curve', 'CURVE')
_m.object = ob_nurbscurve

# ---- collection membership
col_collection_1.objects.link(ob_sun)
col_collection_1.objects.link(ob_z_strecke_proxy)
col_collection_1.objects.link(ob_wagon)
col_collection_1.objects.link(ob_r_der_001)
col_collection_1.objects.link(ob_sitze)
col_collection_1.objects.link(ob_camera)
col_collection_1.objects.link(ob_nurbscurve)
col_collection_1.objects.link(ob_z_strecke)

# ---- scene / render settings (as saved in the file)
scene.camera = ob_camera
scene.frame_start = 1; scene.frame_end = 250; scene.frame_set(1)
scene.render.engine = 'CYCLES'
scene.render.resolution_percentage = 50
scene.render.dither_intensity = 0.0
scene.cycles.use_denoising = False
scene.cycles.samples = 500
scene.cycles.sampling_pattern = 'TABULATED_SOBOL'
scene.cycles.light_sampling_threshold = 0.0
scene.cycles.use_adaptive_sampling = False
scene.cycles.use_light_tree = False
scene.cycles.blur_glossy = 0.0
scene.cycles.pixel_filter_type = 'GAUSSIAN'
scene.cycles.sample_clamp_indirect = 0.0
scene.view_settings.view_transform = 'Standard'
bpy.context.view_layer.update()
